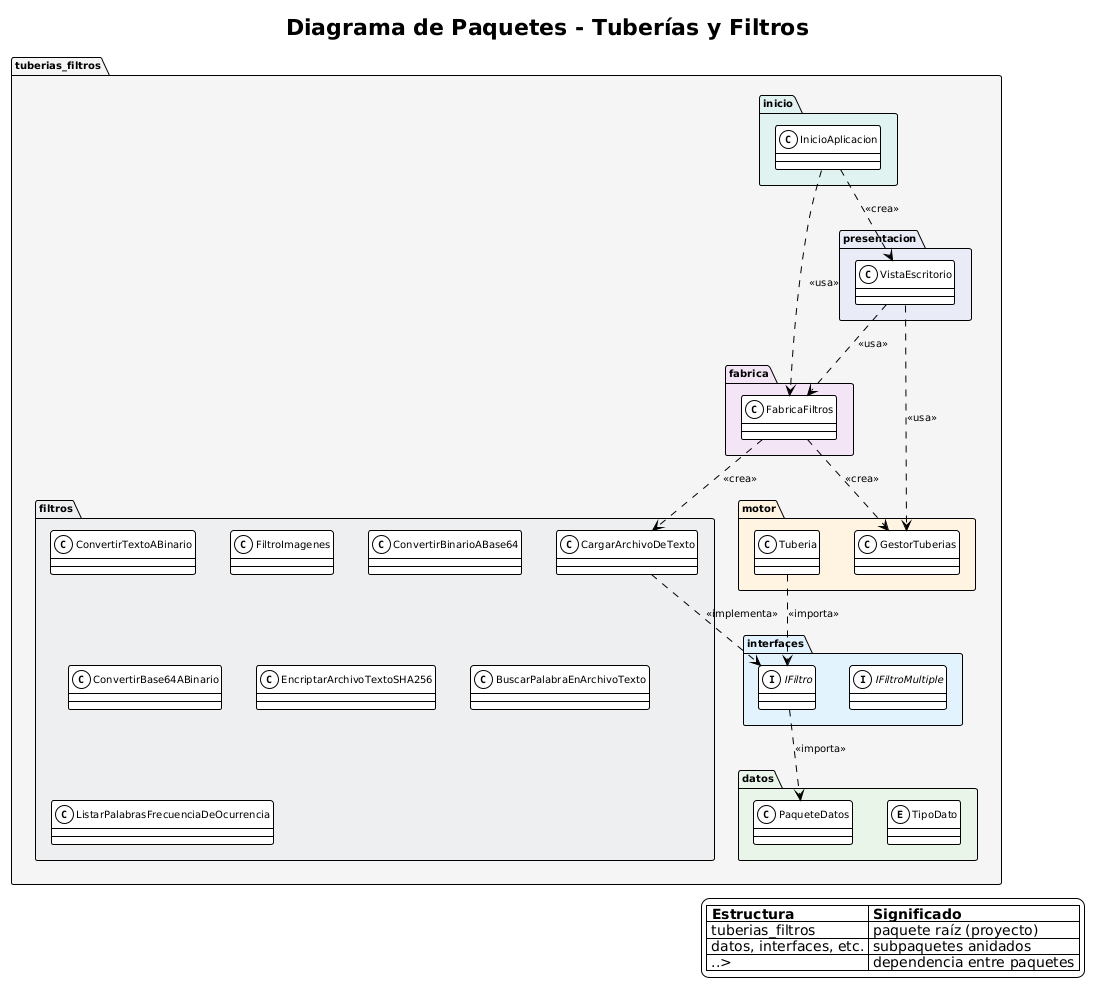

The diagram above was rendered by PlantUML. Its source (embedded in the PNG):
@startuml
' Forzar diagrama de clases (evitar que asuma component)
class __Inicio {}
hide __Inicio

!theme plain
title Diagrama de Paquetes - Tuberías y Filtros


skinparam packageStyle folder
skinparam defaultFontSize 10

' Paquete raíz (proyecto) con paquetes anidados
package tuberias_filtros #F5F5F5 {

  package datos #E8F5E9 {
    class PaqueteDatos
    enum TipoDato
  }

  package interfaces #E3F2FD {
    interface IFiltro
    interface IFiltroMultiple
  }

  package motor #FFF3E0 {
    class Tuberia
    class GestorTuberias
  }

  package filtros #ECEFF1 {
    class CargarArchivoDeTexto
    class ConvertirTextoABinario
    class FiltroImagenes
    class ConvertirBinarioABase64
    class ConvertirBase64ABinario
    class EncriptarArchivoTextoSHA256
    class BuscarPalabraEnArchivoTexto
    class ListarPalabrasFrecuenciaDeOcurrencia
  }

  package fabrica #F3E5F5 {
    class FabricaFiltros
  }

  package presentacion #E8EAF6 {
    class VistaEscritorio
  }

  package inicio #E0F2F1 {
    class InicioAplicacion
  }
}

' Dependencias entre paquetes (usando clases para evitar conflictos de sintaxis)
IFiltro ..> PaqueteDatos : <<importa>>
Tuberia ..> IFiltro : <<importa>>
CargarArchivoDeTexto ..> IFiltro : <<implementa>>
FabricaFiltros ..> GestorTuberias : <<crea>>
FabricaFiltros ..> CargarArchivoDeTexto : <<crea>>
VistaEscritorio ..> FabricaFiltros : <<usa>>
VistaEscritorio ..> GestorTuberias : <<usa>>
InicioAplicacion ..> VistaEscritorio : <<crea>>
InicioAplicacion ..> FabricaFiltros : <<usa>>

legend right
  |= Estructura |= Significado |
  | tuberias_filtros | paquete raíz (proyecto) |
  | datos, interfaces, etc. | subpaquetes anidados |
  | ..> | dependencia entre paquetes |
endlegend
@enduml